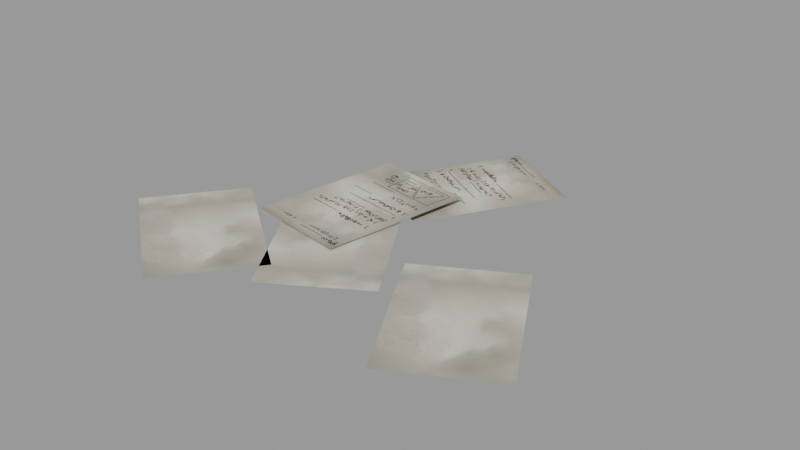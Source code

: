 # Source: Paper_Pile_3.blend  (saved by Blender 3.2.14; exported with 4.5.12 LTS)
import bpy
from mathutils import Matrix  # noqa: F401  (used for matrix-valued properties, if any)

bpy.ops.wm.read_factory_settings(use_empty=True)
scene = bpy.context.scene
scene.name = 'blend_export'

# ---- images (referenced by path relative to the original .blend; pixels are not part of the script)
import os
ASSET_DIR = os.environ.get("B2B_ASSET_DIR", "")  # directory of the original .blend (textures are referenced by path, not embedded)
HERE = os.path.dirname(os.path.abspath(__file__))  # packed textures are extracted next to this script under _unpacked/

def load_image(name, relpath, width, height, colorspace="sRGB"):
    """Load a texture the original file referenced (path relative to the .blend, or extracted next to this script)."""
    p = next((c for c in (os.path.join(HERE, relpath), os.path.join(ASSET_DIR, relpath)) if relpath and os.path.exists(c)), "")
    if p:
        img = bpy.data.images.load(p, check_existing=True)
        img.name = name
    else:  # same state as the original file: an image datablock whose file is absent (Cycles renders it pink)
        img = bpy.data.images.new(name, width, height)
        img.source = "FILE"
        img.filepath = "//" + (relpath or name)
    img.colorspace_settings.name = colorspace
    return img
img_book3_png = load_image('book3.png', '_unpacked/book3.805ba08a.png', 2048, 2048, 'sRGB')

# ---- materials (node trees are filled in below, after node groups)
mat_paper = bpy.data.materials.new('Paper')
mat_paper.use_transparent_shadow = False

# ---- material node trees
mat_paper.use_nodes = True; mat_paper.node_tree.nodes.clear()
_N = mat_paper.node_tree.nodes; _L = mat_paper.node_tree.links
n0 = _N.new('ShaderNodeBsdfPrincipled'); n0.name = 'Principled BSDF'; n0.location = (10, 300)
n0.distribution = 'GGX'
n0.subsurface_method = 'RANDOM_WALK_SKIN'
n0.inputs[3].default_value = 1.45
n0.inputs[13].default_value = 0.0
n0.inputs[27].default_value = (0.0, 0.0, 0.0, 1.0)
n0.inputs[28].default_value = 1.0
n1 = _N.new('ShaderNodeOutputMaterial'); n1.name = 'Material Output'; n1.location = (300, 300)
n2 = _N.new('ShaderNodeTexImage'); n2.name = 'Image Texture'; n2.location = (-338, 233)
n2.image = img_book3_png
_L.new(n0.outputs[0], n1.inputs[0])
_L.new(n2.outputs[0], n0.inputs[0])
n1.is_active_output = True

# ---- meshes
me_plane_042 = bpy.data.meshes.new('Plane.042')
me_plane_042.from_pydata([(-0.6036, 0.8288, -0.05134), (0.1031, 0.4133, -0.05134), (0.006947, 1.867, -0.05134), (0.7137, 1.452, -0.05134), (1.259, 0.1843, 0.04432), (0.5448, -0.2174, 0.04432), (1.85, -0.8659, 0.04432), (1.135, -1.268, 0.04432), (0.205, 0.8476, 0.01134), (-0.6039, 0.9811, 0.01134), (0.008885, -0.341, 0.01134), (-0.8, -0.2075, 0.01134), (-0.1018, -0.965, -0.002164), (0.5967, -0.5358, -0.002164), (-0.7324, 0.06145, -0.002164), (-0.03388, 0.4906, -0.002164), (-1.117, 0.009769, -0.002164), (-1.614, -0.6419, -0.002164), (-0.1594, -0.7211, -0.002164), (-0.6568, -1.373, -0.002164)], [], [(0, 1, 3, 2), (4, 5, 7, 6), (8, 9, 11, 10), (12, 13, 15, 14), (16, 17, 19, 18)])
me_plane_042.polygons.foreach_set('use_smooth', [True] * 5)
_uv = me_plane_042.uv_layers.new(name='UVMap')
_uv.uv.foreach_set('vector', [0.03828, 0.2533, 0.5203, 0.2533, 0.5203, 0.9616, 0.03828, 0.9616, 0.485, 0.3128, 0.8861, 0.3128, 0.8861, 0.9021, 0.485, 0.9021, 0.03828, 0.2533, 0.5203, 0.2533, 0.5203, 0.9616, 0.03828, 0.9616, 0.485, 0.3128, 0.8861, 0.3128, 0.8861, 0.9021, 0.485, 0.9021, 0.485, 0.3128, 0.8861, 0.3128, 0.8861, 0.9021, 0.485, 0.9021])
me_plane_042.materials.append(mat_paper)
me_plane_042.update()

# ---- objects
ob_paper_pile_3 = bpy.data.objects.new('Paper Pile 3', me_plane_042)

# ---- transforms, parenting, visibility, modifiers, constraints
ob_paper_pile_3.location = (0.07944, 0.3959, 0.2061)

# ---- collection membership
scene.collection.objects.link(ob_paper_pile_3)

# ---- scene / render settings (as saved in the file)
scene.frame_start = 1; scene.frame_end = 250; scene.frame_set(1)
scene.render.engine = 'BLENDER_EEVEE_NEXT'
scene.render.image_settings.exr_codec = 'NONE'
scene.render.simplify_subdivision_render = 0
scene.render.simplify_child_particles_render = 0.0
scene.cycles.sampling_pattern = 'TABULATED_SOBOL'
scene.cycles.use_light_tree = False
scene.view_settings.view_transform = 'Filmic'
bpy.context.view_layer.update()

# ---- added for rendering (the .blend has no active camera and no usable light): camera, sun + grey world if the file has none
cam_auto = bpy.data.cameras.new('AutoCamera')
cam_auto.lens = 50.0
cam_auto.sensor_width = 36.0
cam_auto.clip_end = 1000.0
ob_auto_camera = bpy.data.objects.new('AutoCamera', cam_auto)
scene.collection.objects.link(ob_auto_camera)
ob_auto_camera.location = (4.58646, -4.62411, 3.71412)
ob_auto_camera.rotation_euler = (1.09748, -7.21219e-08, 0.694738)
scene.camera = ob_auto_camera
light_auto_sun = bpy.data.lights.new('AutoSun', 'SUN')
light_auto_sun.energy = 3.0
light_auto_sun.angle = 0.0523599
ob_auto_sun = bpy.data.objects.new('AutoSun', light_auto_sun)
scene.collection.objects.link(ob_auto_sun)
ob_auto_sun.rotation_euler = (0.872665, 0.174533, 0.523599)
if scene.world is None:
    world_auto = bpy.data.worlds.new('AutoWorld')
    world_auto.color = (0.3, 0.3, 0.3)
    scene.world = world_auto
bpy.context.view_layer.update()
